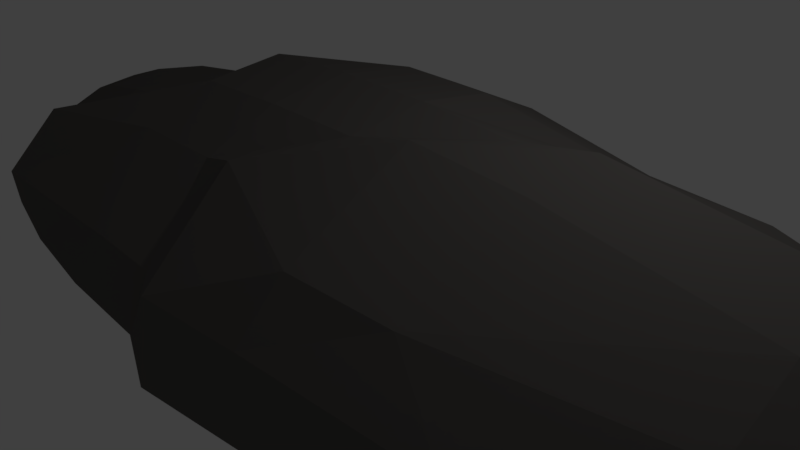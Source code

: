 # Source: Asteroid3.blend  (saved by Blender 2.79.0; exported with 4.5.12 LTS)
import bpy
from mathutils import Matrix  # noqa: F401  (used for matrix-valued properties, if any)

bpy.ops.wm.read_factory_settings(use_empty=True)
scene = bpy.context.scene
scene.name = 'Scene'

# ---- collections
col_collection_1 = bpy.data.collections.new('Collection 1'); scene.collection.children.link(col_collection_1)

# ---- materials (node trees are filled in below, after node groups)
mat_asteroid = bpy.data.materials.new('Asteroid')
mat_asteroid.alpha_threshold = 0.0
mat_asteroid.use_transparent_shadow = False
mat_asteroid.diffuse_color = (0.1144, 0.1066, 0.1007, 1.0)
mat_asteroid.roughness = 0.5
mat_asphalt = bpy.data.materials.new('Asphalt')
mat_asphalt.alpha_threshold = 0.0
mat_asphalt.use_transparent_shadow = False
mat_asphalt.diffuse_color = (0.01764, 0.01764, 0.01764, 1.0)
mat_asphalt.roughness = 0.5
mat_asphalt.line_color = (0.0, 0.0, 0.0, 1.0)

# ---- material node trees

# ---- world
world_world = bpy.data.worlds.new('World'); scene.world = world_world
world_world.color = (0.05088, 0.05088, 0.05088)
world_world.use_sun_shadow = False
world_world.sun_shadow_jitter_overblur = 0.0
world_world.cycles.sampling_method = 'MANUAL'

# ---- cameras
cam_camera = bpy.data.cameras.new('Camera')
cam_camera.clip_end = 100.0
cam_camera.lens = 35.0
cam_camera.sensor_width = 32.0
cam_camera.sensor_height = 18.0
cam_camera.ortho_scale = 7.314
cam_camera.dof.focus_distance = 0.0
cam_camera.dof.aperture_fstop = 128.0

# ---- lights
light_lamp = bpy.data.lights.new('Lamp', 'POINT')
light_lamp.transmission_factor = 0.0
light_lamp.cutoff_distance = 30.0
light_lamp.energy = 100.0
light_lamp.shadow_buffer_clip_start = 1.001
light_lamp.shadow_soft_size = 0.1
light_lamp.shadow_maximum_resolution = 0.006
light_lamp.use_absolute_resolution = True

# ---- meshes
me_sphere = bpy.data.meshes.new('Sphere')
me_sphere.from_pydata([(0.02445, 0.217, 0.9935), (0.02445, 0.4196, 0.9321), (0.02445, 0.6063, 0.8323), (-0.09771, 0.8436, 0.5388), (-0.09771, 0.9135, 0.4081), (0.02445, 1.086, -0.06573), (0.03726, 0.8315, -0.3444), (0.03726, 0.7483, -0.5), (0.03726, 0.5, -0.7483), (0.03726, 0.3444, -0.8315), (0.03726, 0.1756, -0.8827), (0.03726, -3.216e-07, -0.9), (0.1051, 0.201, 0.9935), (0.1826, 0.3881, 0.9321), (0.2917, 0.5052, 0.7341), (0.1288, 0.6595, 0.5941), (0.1612, 0.7377, 0.491), (0.4287, 0.8359, 0.2979), (0.4499, 0.887, 0.1156), (0.457, 0.9043, -0.07405), (0.4499, 0.887, -0.2637), (0.4287, 0.8359, -0.446), (0.3944, 0.753, -0.6141), (0.307, 0.5292, -0.5797), (0.26, 0.4158, -0.6804), (0.2064, 0.2864, -0.7553), (0.1045, 0.1622, -0.8827), (0.1734, 0.1553, 0.9935), (0.3167, 0.2985, 0.9321), (0.4669, 0.3881, 0.7341), (0.7686, 0.3816, 0.4243), (0.8302, 0.4431, 0.3183), (0.8759, 0.4889, 0.1973), (0.9041, 0.517, 0.06602), (0.9136, 0.5265, -0.07051), (0.9041, 0.517, -0.207), (0.8759, 0.4889, -0.3383), (0.8302, 0.4431, -0.4593), (0.7185, 0.4437, -0.6926), (0.406, 0.3182, -0.6804), (0.307, 0.2192, -0.7553), (0.1614, 0.1242, -0.8827), (0.2191, 0.08692, 0.9935), (0.4063, 0.1645, 0.9321), (0.584, 0.2129, 0.7341), (0.8759, 0.221, 0.4243), (0.9563, 0.2544, 0.3183), (1.016, 0.2791, 0.1973), (1.053, 0.2943, 0.06602), (1.065, 0.2995, -0.07051), (1.053, 0.2943, -0.207), (1.016, 0.2791, -0.3383), (0.9563, 0.2544, -0.4593), (0.8759, 0.221, -0.5654), (0.5035, 0.1722, -0.6804), (0.3742, 0.1186, -0.7553), (0.1995, 0.06719, -0.8827), (0.2351, 0.006291, 0.9935), (0.4377, 0.006291, 0.9321), (0.6251, 0.006291, 0.7341), (0.9136, 0.03167, 0.4243), (1.001, 0.03167, 0.3183), (1.065, 0.03167, 0.1973), (1.105, 0.03167, 0.06602), (1.119, 0.03167, -0.07051), (1.105, 0.03167, -0.207), (1.065, 0.03167, -0.3383), (1.001, 0.03167, -0.4593), (0.9136, 0.03167, -0.5654), (0.5378, -3.606e-07, -0.6804), (0.3978, -3.727e-07, -0.7553), (0.2128, -3.39e-07, -0.8827), (0.2191, -0.07434, 0.9935), (0.4063, -0.1519, 0.9321), (0.584, -0.2004, 0.7341), (0.8759, -0.1577, 0.4243), (0.9563, -0.191, 0.3183), (1.016, -0.2158, 0.1973), (1.053, -0.231, 0.06602), (1.065, -0.2361, -0.07051), (1.053, -0.231, -0.207), (1.016, -0.2158, -0.3383), (0.9563, -0.191, -0.4593), (0.8759, -0.1577, -0.5654), (0.5035, -0.1722, -0.6804), (0.3742, -0.1186, -0.7553), (0.1995, -0.06719, -0.8827), (0.1734, -0.1427, 0.9935), (0.3167, -0.286, 0.9321), (0.4669, -0.3756, 0.7341), (0.7185, -0.4311, 0.5445), (0.7954, -0.508, 0.412), (0.8526, -0.5652, 0.2607), (0.8878, -0.6004, 0.09662), (0.8997, -0.6123, -0.07405), (0.8878, -0.6004, -0.2447), (0.8526, -0.5652, -0.4088), (0.7954, -0.508, -0.5601), (0.7185, -0.4311, -0.6926), (0.406, -0.3182, -0.6804), (0.307, -0.2192, -0.7553), (0.1614, -0.1242, -0.8827), (0.1051, -0.1884, 0.9935), (0.1826, -0.3755, 0.9321), (0.2917, -0.4926, 0.7341), (0.3481, -0.6287, 0.6133), (0.3944, -0.7404, 0.466), (0.4287, -0.8234, 0.2979), (0.4499, -0.8745, 0.1156), (0.457, -0.8917, -0.07405), (0.4499, -0.8745, -0.2637), (0.4287, -0.8234, -0.446), (0.3944, -0.7404, -0.6141), (0.3481, -0.6287, -0.7614), (0.26, -0.4158, -0.6804), (0.2064, -0.2864, -0.7553), (0.1045, -0.1622, -0.8827), (0.02445, -0.2044, 0.9935), (0.02444, -0.407, 0.9321), (0.02444, -0.5937, 0.8323), (0.1229, -0.8134, 0.6961), (0.1229, -0.9746, 0.4997), (0.1229, -1.094, 0.2756), (0.1229, -1.168, 0.03252), (0.02444, -1.074, -0.06573), (0.02444, -1.053, -0.2764), (0.02444, -0.9915, -0.479), (0.02444, -0.8917, -0.6658), (0.03726, -0.6364, -0.6364), (0.03726, -0.5, -0.7483), (0.03726, -0.3444, -0.8315), (0.03726, -0.1756, -0.8827), (0.02444, 0.006291, 1.014), (-0.0383, -0.1565, 1.192), (-0.1417, -0.4061, 1.11), (-0.2369, -0.6361, 0.977), (-0.3205, -0.8377, 0.7979), (-0.389, -1.003, 0.5797), (-0.4836, -1.105, 0.2605), (-0.5055, -1.158, 0.07144), (-0.5054, -1.06, 0.01352), (-0.4992, -1.045, -0.1504), (-0.4445, -1.018, -0.525), (-0.3182, -0.7682, -0.5556), (-0.2706, -0.6533, -0.7071), (-0.2126, -0.5133, -0.8315), (-0.1464, -0.3536, -0.9239), (-0.07466, -0.1802, -0.9808), (-0.1294, -0.09563, 1.192), (-0.3205, -0.2866, 1.11), (-0.4965, -0.4627, 0.977), (-0.6508, -0.617, 0.7979), (-0.7199, -0.8374, 0.4348), (-0.7857, -0.9033, 0.2605), (-0.9637, -0.685, 0.007239), (-0.8943, -0.6636, -0.06573), (-0.8811, -0.6504, -0.2554), (-0.8042, -0.7776, -0.525), (-0.5879, -0.5879, -0.5556), (-0.5, -0.5, -0.7071), (-0.3928, -0.3928, -0.8315), (-0.2706, -0.2706, -0.9239), (-0.1379, -0.138, -0.9808), (-0.1903, -0.004489, 1.192), (-0.4399, -0.1079, 1.11), (-0.6699, -0.2031, 0.977), (-0.8715, -0.2866, 0.7979), (-1.051, -0.2472, 0.4277), (-1.15, -0.2885, 0.226), (-1.088, -0.3411, 0.1239), (-1.105, -0.3483, -0.06573), (-1.088, -0.3411, -0.2554), (-0.847, -0.2719, -0.31), (-0.7682, -0.3182, -0.5556), (-0.6533, -0.2706, -0.7071), (-0.5133, -0.2126, -0.8315), (-0.3536, -0.1464, -0.9239), (-0.1802, -0.07466, -0.9808), (-0.2117, 0.103, 1.192), (-0.4819, 0.103, 1.11), (-0.7308, 0.103, 0.977), (-0.949, 0.103, 0.7979), (-1.125, 0.1239, 0.4277), (-1.105, 0.02369, 0.3062), (-1.16, 0.02369, 0.1239), (-1.179, 0.02369, -0.06573), (-1.16, 0.02369, -0.2554), (-0.9039, 0.0145, -0.31), (-0.8291, 0.0145, -0.45), (-0.7071, -8.441e-08, -0.7071), (-0.5556, -6.951e-08, -0.8315), (-0.3827, -9.931e-08, -0.9239), (-0.1951, -2.632e-07, -0.9808), (-0.2366, 0.09588, 1.111), (-0.4445, 0.182, 1.043), (-0.6362, 0.2614, 0.932), (-0.6778, 0.4423, 0.7127), (-0.7824, 0.4437, 0.4968), (-0.8404, 0.4678, 0.3791), (-1.088, 0.3885, 0.1239), (-1.105, 0.3957, -0.06573), (-0.8895, 0.3185, -0.158), (-0.847, 0.3009, -0.31), (-0.7778, 0.2722, -0.45), (-0.6533, 0.2706, -0.7071), (-0.5133, 0.2126, -0.8315), (-0.3536, 0.1464, -0.9239), (-0.1802, 0.07466, -0.9808), (-0.1858, 0.1718, 1.111), (-0.345, 0.331, 1.043), (-0.4917, 0.4777, 0.932), (-0.549, 0.635, 0.7127), (-0.6229, 0.7089, 0.5854), (-0.7042, 0.6717, 0.3791), (-0.8811, 0.6978, 0.1239), (-0.8943, 0.711, -0.06573), (-0.7173, 0.5762, -0.158), (-0.6847, 0.5437, -0.31), (-0.6318, 0.4907, -0.45), (-0.5, 0.5, -0.7071), (-0.3928, 0.3928, -0.8315), (-0.2706, 0.2706, -0.9239), (-0.1379, 0.1379, -0.9808), (-0.1099, 0.2226, 1.111), (-0.196, 0.4306, 1.043), (-0.2754, 0.6222, 0.932), (-0.3563, 0.7638, 0.7127), (-0.3963, 0.8603, 0.5854), (-0.426, 0.932, 0.4402), (-0.4707, 1.094, 0.1684), (-0.4795, 1.115, -0.06573), (-0.3753, 0.9061, -0.1951), (-0.3536, 0.8536, -0.3827), (-0.3182, 0.7682, -0.5556), (-0.2706, 0.6533, -0.7071), (-0.2126, 0.5133, -0.8315), (-0.1464, 0.3536, -0.9239), (-0.07466, 0.1802, -0.9808), (-0.09771, 0.7496, 0.6533), (0.02445, 1.066, 0.145), (0.02445, 1.066, -0.2764), (0.03726, 0.6364, -0.6364)], [], [(1, 0, 12, 13), (6, 240, 20, 21), (2, 1, 13, 14), (7, 6, 21, 22), (238, 2, 14, 15), (241, 7, 22, 23), (3, 238, 15, 16), (8, 241, 23, 24), (4, 3, 16, 17), (9, 8, 24, 25), (239, 4, 17, 18), (10, 9, 25, 26), (5, 239, 18, 19), (0, 132, 12), (11, 10, 26), (240, 5, 19, 20), (12, 132, 27), (11, 26, 41), (20, 19, 34, 35), (13, 12, 27, 28), (21, 20, 35, 36), (14, 13, 28, 29), (22, 21, 36, 37), (15, 14, 29, 30), (23, 22, 37, 38), (16, 15, 30, 31), (24, 23, 38, 39), (17, 16, 31, 32), (25, 24, 39, 40), (18, 17, 32, 33), (26, 25, 40, 41), (19, 18, 33, 34), (31, 30, 45, 46), (39, 38, 53, 54), (32, 31, 46, 47), (40, 39, 54, 55), (33, 32, 47, 48), (41, 40, 55, 56), (34, 33, 48, 49), (27, 132, 42), (11, 41, 56), (35, 34, 49, 50), (28, 27, 42, 43), (36, 35, 50, 51), (29, 28, 43, 44), (37, 36, 51, 52), (30, 29, 44, 45), (38, 37, 52, 53), (50, 49, 64, 65), (43, 42, 57, 58), (51, 50, 65, 66), (44, 43, 58, 59), (52, 51, 66, 67), (45, 44, 59, 60), (53, 52, 67, 68), (46, 45, 60, 61), (54, 53, 68, 69), (47, 46, 61, 62), (55, 54, 69, 70), (48, 47, 62, 63), (56, 55, 70, 71), (49, 48, 63, 64), (42, 132, 57), (11, 56, 71), (69, 68, 83, 84), (62, 61, 76, 77), (70, 69, 84, 85), (63, 62, 77, 78), (71, 70, 85, 86), (64, 63, 78, 79), (57, 132, 72), (11, 71, 86), (65, 64, 79, 80), (58, 57, 72, 73), (66, 65, 80, 81), (59, 58, 73, 74), (67, 66, 81, 82), (60, 59, 74, 75), (68, 67, 82, 83), (61, 60, 75, 76), (73, 72, 87, 88), (81, 80, 95, 96), (74, 73, 88, 89), (82, 81, 96, 97), (75, 74, 89, 90), (83, 82, 97, 98), (76, 75, 90, 91), (84, 83, 98, 99), (77, 76, 91, 92), (85, 84, 99, 100), (78, 77, 92, 93), (86, 85, 100, 101), (79, 78, 93, 94), (72, 132, 87), (11, 86, 101), (80, 79, 94, 95), (92, 91, 106, 107), (100, 99, 114, 115), (93, 92, 107, 108), (101, 100, 115, 116), (94, 93, 108, 109), (87, 132, 102), (11, 101, 116), (95, 94, 109, 110), (88, 87, 102, 103), (96, 95, 110, 111), (89, 88, 103, 104), (97, 96, 111, 112), (90, 89, 104, 105), (98, 97, 112, 113), (91, 90, 105, 106), (99, 98, 113, 114), (111, 110, 125, 126), (104, 103, 118, 119), (112, 111, 126, 127), (105, 104, 119, 120), (113, 112, 127, 128), (106, 105, 120, 121), (114, 113, 128, 129), (107, 106, 121, 122), (115, 114, 129, 130), (108, 107, 122, 123), (116, 115, 130, 131), (109, 108, 123, 124), (102, 132, 117), (11, 116, 131), (110, 109, 124, 125), (103, 102, 117, 118), (130, 129, 145, 146), (123, 122, 138, 139), (131, 130, 146, 147), (124, 123, 139, 140), (117, 132, 133), (11, 131, 147), (125, 124, 140, 141), (118, 117, 133, 134), (126, 125, 141, 142), (119, 118, 134, 135), (127, 126, 142, 143), (120, 119, 135, 136), (128, 127, 143, 144), (121, 120, 136, 137), (129, 128, 144, 145), (122, 121, 137, 138), (143, 142, 157, 158), (136, 135, 150, 151), (144, 143, 158, 159), (137, 136, 151, 152), (145, 144, 159, 160), (138, 137, 152, 153), (146, 145, 160, 161), (139, 138, 153, 154), (147, 146, 161, 162), (140, 139, 154, 155), (133, 132, 148), (11, 147, 162), (141, 140, 155, 156), (134, 133, 148, 149), (142, 141, 156, 157), (135, 134, 149, 150), (162, 161, 176, 177), (155, 154, 169, 170), (148, 132, 163), (11, 162, 177), (156, 155, 170, 171), (149, 148, 163, 164), (157, 156, 171, 172), (150, 149, 164, 165), (158, 157, 172, 173), (151, 150, 165, 166), (159, 158, 173, 174), (152, 151, 166, 167), (160, 159, 174, 175), (153, 152, 167, 168), (161, 160, 175, 176), (154, 153, 168, 169), (166, 165, 180, 181), (174, 173, 188, 189), (167, 166, 181, 182), (175, 174, 189, 190), (168, 167, 182, 183), (176, 175, 190, 191), (169, 168, 183, 184), (177, 176, 191, 192), (170, 169, 184, 185), (163, 132, 178), (11, 177, 192), (171, 170, 185, 186), (164, 163, 178, 179), (172, 171, 186, 187), (165, 164, 179, 180), (173, 172, 187, 188), (185, 184, 199, 200), (178, 132, 193), (11, 192, 207), (186, 185, 200, 201), (179, 178, 193, 194), (187, 186, 201, 202), (180, 179, 194, 195), (188, 187, 202, 203), (181, 180, 195, 196), (189, 188, 203, 204), (182, 181, 196, 197), (190, 189, 204, 205), (183, 182, 197, 198), (191, 190, 205, 206), (184, 183, 198, 199), (192, 191, 206, 207), (204, 203, 218, 219), (197, 196, 211, 212), (205, 204, 219, 220), (198, 197, 212, 213), (206, 205, 220, 221), (199, 198, 213, 214), (207, 206, 221, 222), (200, 199, 214, 215), (193, 132, 208), (11, 207, 222), (201, 200, 215, 216), (194, 193, 208, 209), (202, 201, 216, 217), (195, 194, 209, 210), (203, 202, 217, 218), (196, 195, 210, 211), (208, 132, 223), (11, 222, 237), (216, 215, 230, 231), (209, 208, 223, 224), (217, 216, 231, 232), (210, 209, 224, 225), (218, 217, 232, 233), (211, 210, 225, 226), (219, 218, 233, 234), (212, 211, 226, 227), (220, 219, 234, 235), (213, 212, 227, 228), (221, 220, 235, 236), (214, 213, 228, 229), (222, 221, 236, 237), (215, 214, 229, 230), (227, 226, 238, 3), (235, 234, 241, 8), (228, 227, 3, 4), (236, 235, 8, 9), (229, 228, 4, 239), (237, 236, 9, 10), (230, 229, 239, 5), (223, 132, 0), (11, 237, 10), (231, 230, 5, 240), (224, 223, 0, 1), (232, 231, 240, 6), (225, 224, 1, 2), (233, 232, 6, 7), (226, 225, 2, 238), (234, 233, 7, 241)])
me_sphere.materials.append(mat_asteroid)
me_sphere.materials.append(mat_asphalt)
me_sphere.use_remesh_preserve_volume = False
me_sphere.use_remesh_preserve_attributes = False
me_sphere.use_mirror_vertex_groups = False
me_sphere.update()

# ---- objects
ob_sphere = bpy.data.objects.new('Sphere', me_sphere)
ob_lamp = bpy.data.objects.new('Lamp', light_lamp)
ob_camera = bpy.data.objects.new('Camera', cam_camera)

# ---- transforms, parenting, visibility, modifiers, constraints
ob_sphere.location = (0.0, 0.0, 0.0)
ob_sphere.rotation_euler = (-0.0, 1.571, 0.0)
ob_sphere.scale = (1.934, 2.9, 7.095)
ob_sphere.lineart.crease_threshold = 0.0
ob_lamp.location = (4.076, 1.005, 5.904)
ob_lamp.rotation_euler = (0.6503, 0.05522, 1.866)
ob_lamp.lock_rotations_4d = False
ob_lamp.empty_display_type = 'ARROWS'
ob_lamp.color = (0.0, 0.0, 0.0, 0.0)
ob_lamp.lineart.crease_threshold = 0.0
ob_camera.location = (7.481, -6.508, 5.344)
ob_camera.rotation_euler = (1.109, 0.0, 0.8149)
ob_camera.lock_rotations_4d = False
ob_camera.empty_display_type = 'ARROWS'
ob_camera.color = (0.0, 0.0, 0.0, 0.0)
ob_camera.display_type = 'WIRE'
ob_camera.lineart.crease_threshold = 0.0

# ---- collection membership
col_collection_1.objects.link(ob_sphere)
col_collection_1.objects.link(ob_lamp)
col_collection_1.objects.link(ob_camera)

# ---- scene / render settings (as saved in the file)
scene.camera = ob_camera
scene.frame_start = 1; scene.frame_end = 250; scene.frame_set(1)
scene.render.engine = 'BLENDER_EEVEE_NEXT'
scene.render.resolution_percentage = 50
scene.render.dither_intensity = 0.0
scene.cycles.use_denoising = False
scene.cycles.samples = 128
scene.cycles.sampling_pattern = 'TABULATED_SOBOL'
scene.cycles.use_adaptive_sampling = False
scene.cycles.use_light_tree = False
scene.cycles.blur_glossy = 0.0
scene.cycles.sample_clamp_indirect = 0.0
scene.view_settings.view_transform = 'Standard'
bpy.context.view_layer.update()
